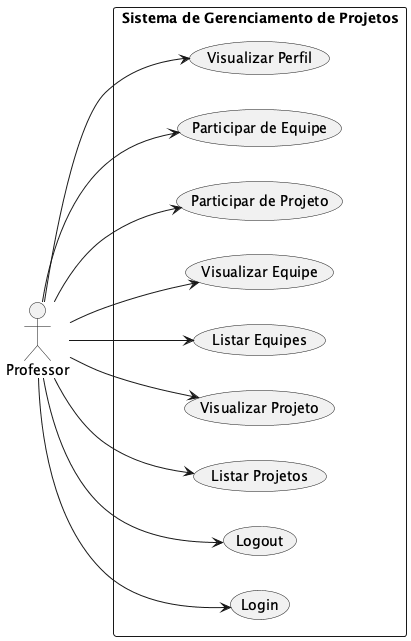

The diagram above was rendered by PlantUML. Its source (embedded in the PNG):
@startuml
left to right direction

actor Professor

rectangle "Sistema de Gerenciamento de Projetos" {
  usecase "Login"
  usecase "Logout"
  usecase "Listar Projetos"
  usecase "Visualizar Projeto"
  usecase "Listar Equipes"
  usecase "Visualizar Equipe"
  usecase "Participar de Projeto"
  usecase "Participar de Equipe"
  usecase "Visualizar Perfil"
}

Professor --> "Login"
Professor --> "Logout"
Professor --> "Listar Projetos"
Professor --> "Visualizar Projeto"
Professor --> "Listar Equipes"
Professor --> "Visualizar Equipe"
Professor --> "Participar de Projeto"
Professor --> "Participar de Equipe"
Professor --> "Visualizar Perfil"

@enduml